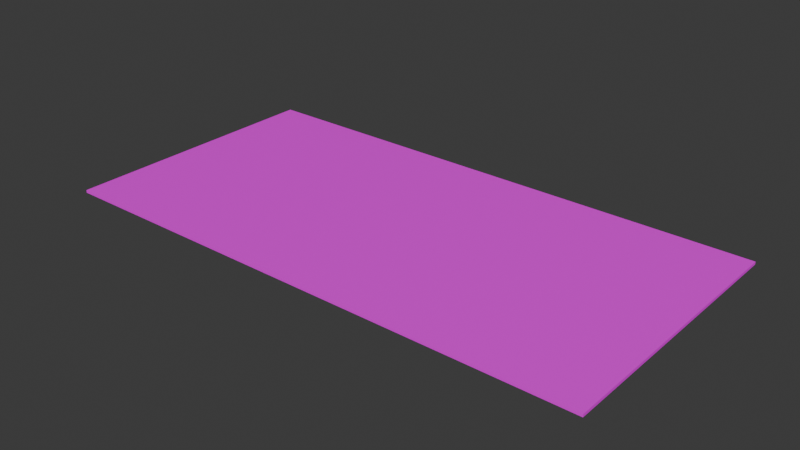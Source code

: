 # Source: PaymentCard01c.blend  (saved by Blender 4.2.66; exported with 4.5.12 LTS)
import bpy
from mathutils import Matrix  # noqa: F401  (used for matrix-valued properties, if any)

bpy.ops.wm.read_factory_settings(use_empty=True)
scene = bpy.context.scene
scene.name = 'Scene'

# ---- collections
col_collection = bpy.data.collections.new('Collection'); scene.collection.children.link(col_collection)

# ---- images (referenced by path relative to the original .blend; pixels are not part of the script)
import os
ASSET_DIR = os.environ.get("B2B_ASSET_DIR", "")  # directory of the original .blend (textures are referenced by path, not embedded)
HERE = os.path.dirname(os.path.abspath(__file__))  # packed textures are extracted next to this script under _unpacked/

def load_image(name, relpath, width, height, colorspace="sRGB"):
    """Load a texture the original file referenced (path relative to the .blend, or extracted next to this script)."""
    p = next((c for c in (os.path.join(HERE, relpath), os.path.join(ASSET_DIR, relpath)) if relpath and os.path.exists(c)), "")
    if p:
        img = bpy.data.images.load(p, check_existing=True)
        img.name = name
    else:  # same state as the original file: an image datablock whose file is absent (Cycles renders it pink)
        img = bpy.data.images.new(name, width, height)
        img.source = "FILE"
        img.filepath = "//" + (relpath or name)
    img.colorspace_settings.name = colorspace
    return img
img_paymentcard01_a_png_001 = load_image('PaymentCard01_a.png.001', 'PaymentCard01_a.png', 1024, 1024, 'sRGB')

# ---- materials (node trees are filled in below, after node groups)
mat_primary = bpy.data.materials.new('Primary')
mat_primary.alpha_threshold = 0.0
mat_primary.use_transparent_shadow = False
mat_primary.roughness = 0.5
mat_primary.line_color = (0.0, 0.0, 0.0, 1.0)

# ---- material node trees
mat_primary.use_nodes = True; mat_primary.node_tree.nodes.clear()
_N = mat_primary.node_tree.nodes; _L = mat_primary.node_tree.links
n0 = _N.new('ShaderNodeOutputMaterial'); n0.name = 'Material Output'; n0.location = (300, 300)
n1 = _N.new('ShaderNodeBsdfPrincipled'); n1.name = 'Principled BSDF'; n1.location = (10, 300)
n1.inputs[3].default_value = 1.45
n2 = _N.new('ShaderNodeTexImage'); n2.name = 'Image Texture'; n2.location = (-280, 280)
n2.image = img_paymentcard01_a_png_001
n2.interpolation = 'Closest'
_L.new(n1.outputs[0], n0.inputs[0])
_L.new(n2.outputs[0], n1.inputs[0])
n0.is_active_output = True

# ---- world
world_world = bpy.data.worlds.new('World'); scene.world = world_world
world_world.use_nodes = True; world_world.node_tree.nodes.clear()
_N = world_world.node_tree.nodes; _L = world_world.node_tree.links
n0 = _N.new('ShaderNodeOutputWorld'); n0.name = 'World Output'; n0.location = (300, 300)
n1 = _N.new('ShaderNodeBackground'); n1.name = 'Background'; n1.location = (10, 300)
n1.inputs[0].default_value = (0.05088, 0.05088, 0.05088, 1.0)
_L.new(n1.outputs[0], n0.inputs[0])
n0.is_active_output = True
world_world.color = (0.05088, 0.05088, 0.05088)
world_world.use_sun_shadow = False
world_world.sun_shadow_jitter_overblur = 0.0

# ---- meshes
me_cube_001 = bpy.data.meshes.new('Cube.001')
me_cube_001.from_pydata([(0.125, 0.0625, -0.000625), (0.125, 0.0625, 0.000625), (0.125, -0.0625, -0.000625), (0.125, -0.0625, 0.000625), (-0.125, 0.0625, -0.000625), (-0.125, 0.0625, 0.000625), (-0.125, -0.0625, -0.000625), (-0.125, -0.0625, 0.000625)], [], [(0, 1, 3, 2), (2, 3, 7, 6), (6, 7, 5, 4), (4, 5, 1, 0), (2, 6, 4, 0), (7, 3, 1, 5)])
_uv = me_cube_001.uv_layers.new(name='UVMap')
_uv.uv.foreach_set('vector', [0.4844, 0.5, 0.4844, 0.5, 0.4844, 0.25, 0.4844, 0.25, 0.5, 0.2656, 0.5, 0.2656, 0.0, 0.2656, 0.0, 0.2656, 0.4844, 0.25, 0.4844, 0.25, 0.4844, 0.5, 0.4844, 0.5, 0.0, 0.2656, 0.0, 0.2656, 0.5, 0.2656, 0.5, 0.2656, 0.0, 0.0, 0.5, 0.0, 0.5, 0.25, 0.0, 0.25, 0.0, 0.25, 0.5, 0.25, 0.5, 0.5, 0.0, 0.5])
me_cube_001.materials.append(mat_primary)
me_cube_001.update()

# ---- objects
ob_paymentcard01c = bpy.data.objects.new('PaymentCard01c', me_cube_001)

# ---- transforms, parenting, visibility, modifiers, constraints
ob_paymentcard01c.location = (0.0, 0.0, 0.0)

# ---- collection membership
col_collection.objects.link(ob_paymentcard01c)

# ---- scene / render settings (as saved in the file)
scene.frame_start = 1; scene.frame_end = 250; scene.frame_set(1)
scene.render.engine = 'BLENDER_EEVEE_NEXT'
scene.cycles.sampling_pattern = 'TABULATED_SOBOL'
bpy.context.view_layer.update()

# ---- added for rendering (the .blend has no active camera and no usable light): camera, sun
cam_auto = bpy.data.cameras.new('AutoCamera')
cam_auto.lens = 50.0
cam_auto.sensor_width = 36.0
cam_auto.clip_end = 1000.0
ob_auto_camera = bpy.data.objects.new('AutoCamera', cam_auto)
scene.collection.objects.link(ob_auto_camera)
ob_auto_camera.location = (0.258611, -0.310333, 0.206889)
ob_auto_camera.rotation_euler = (1.09748, -7.21219e-08, 0.694738)
scene.camera = ob_auto_camera
light_auto_sun = bpy.data.lights.new('AutoSun', 'SUN')
light_auto_sun.energy = 3.0
light_auto_sun.angle = 0.0523599
ob_auto_sun = bpy.data.objects.new('AutoSun', light_auto_sun)
scene.collection.objects.link(ob_auto_sun)
ob_auto_sun.rotation_euler = (0.872665, 0.174533, 0.523599)
bpy.context.view_layer.update()
